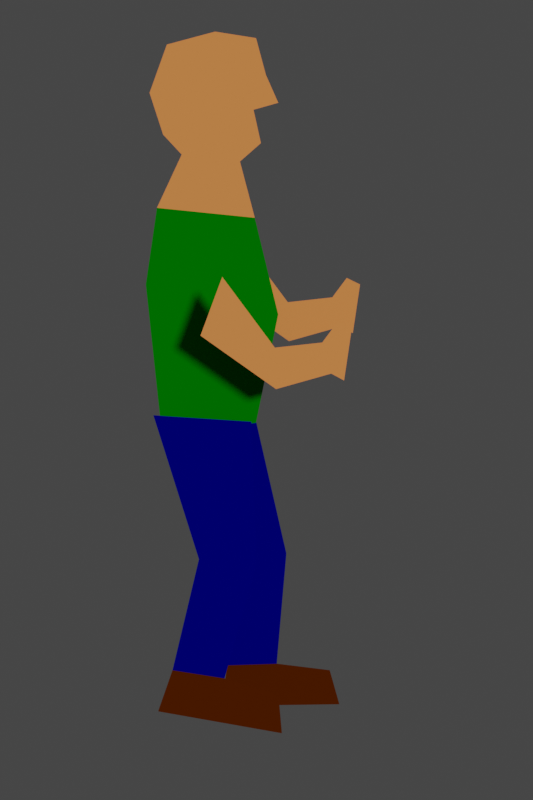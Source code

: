 # Source: untitled.blend  (saved by Blender 3.1.7; exported with 4.5.12 LTS)
import bpy
from mathutils import Matrix  # noqa: F401  (used for matrix-valued properties, if any)

bpy.ops.wm.read_factory_settings(use_empty=True)
scene = bpy.context.scene
scene.name = 'Scene'

# ---- collections
col_collection = bpy.data.collections.new('Collection'); scene.collection.children.link(col_collection)
col_drawing_svg = bpy.data.collections.new('drawing.svg'); scene.collection.children.link(col_drawing_svg)

# ---- materials (node trees are filled in below, after node groups)
mat_svgmat_005 = bpy.data.materials.new('SVGMat.005')
mat_svgmat_005.use_transparent_shadow = False
mat_svgmat_005.diffuse_color = (0.09084, 0.016, 0.0, 1.0)
mat_svgmat_001 = bpy.data.materials.new('SVGMat.001')
mat_svgmat_001.use_transparent_shadow = False
mat_svgmat_001.diffuse_color = (1.0, 0.3185, 0.09084, 1.0)
mat_svgmat_002 = bpy.data.materials.new('SVGMat.002')
mat_svgmat_002.use_transparent_shadow = False
mat_svgmat_002.diffuse_color = (1.0, 0.3185, 0.09084, 1.0)
mat_svgmat_003 = bpy.data.materials.new('SVGMat.003')
mat_svgmat_003.use_transparent_shadow = False
mat_svgmat_003.diffuse_color = (0.0, 0.2159, 0.0, 1.0)
mat_svgmat_004 = bpy.data.materials.new('SVGMat.004')
mat_svgmat_004.use_transparent_shadow = False
mat_svgmat_004.diffuse_color = (0.0, 0.0, 0.2159, 1.0)
mat_svgmat_006 = bpy.data.materials.new('SVGMat.006')
mat_svgmat_006.use_transparent_shadow = False
mat_svgmat_006.diffuse_color = (0.0, 0.0, 0.2159, 1.0)
mat_svgmat_007 = bpy.data.materials.new('SVGMat.007')
mat_svgmat_007.use_transparent_shadow = False
mat_svgmat_007.diffuse_color = (0.09084, 0.016, 0.0, 1.0)
mat_svgmat_008 = bpy.data.materials.new('SVGMat.008')
mat_svgmat_008.use_transparent_shadow = False
mat_svgmat_008.diffuse_color = (1.0, 0.3185, 0.09084, 1.0)

# ---- material node trees

# ---- world
world_world = bpy.data.worlds.new('World'); scene.world = world_world
world_world.use_nodes = True; world_world.node_tree.nodes.clear()
_N = world_world.node_tree.nodes; _L = world_world.node_tree.links
n0 = _N.new('ShaderNodeOutputWorld'); n0.name = 'World Output'; n0.location = (300, 300)
n1 = _N.new('ShaderNodeBackground'); n1.name = 'Background'; n1.location = (10, 300)
n1.inputs[0].default_value = (0.05088, 0.05088, 0.05088, 1.0)
_L.new(n1.outputs[0], n0.inputs[0])
n0.is_active_output = True
world_world.color = (0.05088, 0.05088, 0.05088)
world_world.use_sun_shadow = False
world_world.sun_shadow_jitter_overblur = 0.0

# ---- cameras
cam_camera = bpy.data.cameras.new('Camera')
cam_camera.clip_end = 100.0
cam_camera.ortho_scale = 7.314

# ---- lights
light_light = bpy.data.lights.new('Light', 'SUN')
light_light.transmission_factor = 0.0
light_light.angle = 0.1993
light_light.energy = 2.0
light_light.shadow_soft_size = 0.1
light_light.shadow_cascade_max_distance = 1000.0

# ---- meshes
me_path1611 = bpy.data.meshes.new('path1611')
me_path1611.from_pydata([(0.05873, 0.01201, 0.0), (0.05749, 0.00364, 0.0), (0.08185, 0.003974, 0.0), (0.07986, 0.011, 0.0), (0.06892, 0.01234, 0.0), (0.06101, 0.1007, -4.657e-10), (0.0712, 0.08697, -4.657e-10), (0.0804, 0.08798, -4.657e-10), (0.08338, 0.09199, -4.657e-10), (0.08612, 0.09065, -4.657e-10), (0.08463, 0.08061, -4.657e-10), (0.08214, 0.08195, -4.657e-10), (0.07145, 0.07894, -4.657e-10), (0.05679, 0.08932, -4.657e-10), (0.04481, 0.1054, 0.006194), (0.04978, 0.1161, 0.006194), (0.04605, 0.1201, 0.006194), (0.04332, 0.1285, 0.006194), (0.0468, 0.1382, 0.006194), (0.05649, 0.1408, 0.006194), (0.0647, 0.1395, 0.006194), (0.06669, 0.1321, 0.006194), (0.06917, 0.1265, 0.006194), (0.0642, 0.1251, 0.006194), (0.06569, 0.1184, 0.006194), (0.06147, 0.1147, 0.006194), (0.06445, 0.1034, 0.006194), (0.04481, 0.1054, 0.006194), (0.06445, 0.1034, 0.006194), (0.06917, 0.08396, 0.006194), (0.0647, 0.0622, 0.006194), (0.04581, 0.05986, 0.006194), (0.04258, 0.08998, 0.006194), (0.04581, 0.05986, -4.657e-10), (0.0647, 0.0622, -4.657e-10), (0.07091, 0.0351, -4.657e-10), (0.06892, 0.01234, -4.657e-10), (0.05873, 0.01201, -4.657e-10), (0.05973, 0.03409, -4.657e-10), (0.04488, 0.06382, 0.01395), (0.06388, 0.06258, 0.01395), (0.06489, 0.03479, 0.01395), (0.05866, 0.01281, 0.01395), (0.04859, 0.01439, 0.01395), (0.05371, 0.0359, 0.01395), (0.04859, 0.01439, 0.01395), (0.0458, 0.006408, 0.01395), (0.06979, 0.002164, 0.01395), (0.06915, 0.00944, 0.01395), (0.05866, 0.01281, 0.01395), (0.05823, 0.09065, 0.01395), (0.06843, 0.07693, 0.01395), (0.07762, 0.07793, 0.01395), (0.0806, 0.08195, 0.01395), (0.08334, 0.08061, 0.01395), (0.08185, 0.07057, 0.01395), (0.07936, 0.07191, 0.01395), (0.06867, 0.0689, 0.01395), (0.05401, 0.07927, 0.01395)], [], [(0, 3, 4), (1, 3, 0), (1, 2, 3), (13, 6, 5), (7, 9, 8), (7, 10, 9), (12, 6, 13), (6, 11, 7), (11, 10, 7), (12, 11, 6), (18, 20, 19), (18, 21, 20), (17, 21, 18), (17, 22, 21), (16, 23, 17), (23, 22, 17), (16, 24, 23), (15, 24, 16), (15, 25, 24), (14, 25, 15), (14, 26, 25), (32, 28, 27), (32, 29, 28), (31, 29, 32), (31, 30, 29), (33, 35, 34), (38, 35, 33), (38, 36, 35), (37, 36, 38), (44, 40, 39), (44, 41, 40), (43, 41, 44), (43, 42, 41), (46, 49, 45), (46, 48, 49), (46, 47, 48), (58, 51, 50), (52, 54, 53), (52, 55, 54), (57, 51, 58), (51, 56, 52), (56, 55, 52), (57, 56, 51)])
me_path1611.polygons.foreach_set('material_index', [0, 0, 0, 1, 1, 1, 1, 1, 1, 1, 2, 2, 2, 2, 2, 2, 2, 2, 2, 2, 2, 3, 3, 3, 3, 4, 4, 4, 4, 5, 5, 5, 5, 6, 6, 6, 7, 7, 7, 7, 7, 7, 7])
_uv = me_path1611.uv_layers.new(name='UVMap')
_uv.uv.foreach_set('vector', [0.0, 0.0, 0.75, 0.0, 1.0, 0.0, 0.25, 0.0, 0.75, 0.0, 0.0, 0.0, 0.25, 0.0, 0.5, 0.0, 0.75, 0.0, 1.0, 0.0, 0.125, 0.0, 0.0, 0.0, 0.25, 0.0, 0.5, 0.0, 0.375, 0.0, 0.25, 0.0, 0.625, 0.0, 0.5, 0.0, 0.875, 0.0, 0.125, 0.0, 1.0, 0.0, 0.125, 0.0, 0.75, 0.0, 0.25, 0.0, 0.75, 0.0, 0.625, 0.0, 0.25, 0.0, 0.875, 0.0, 0.75, 0.0, 0.125, 0.0, 0.3333, 0.0, 0.5, 0.0, 0.4167, 0.0, 0.3333, 0.0, 0.5833, 0.0, 0.5, 0.0, 0.25, 0.0, 0.5833, 0.0, 0.3333, 0.0, 0.25, 0.0, 0.6667, 0.0, 0.5833, 0.0, 0.1667, 0.0, 0.75, 0.0, 0.25, 0.0, 0.75, 0.0, 0.6667, 0.0, 0.25, 0.0, 0.1667, 0.0, 0.8333, 0.0, 0.75, 0.0, 0.08333, 0.0, 0.8333, 0.0, 0.1667, 0.0, 0.08333, 0.0, 0.9167, 0.0, 0.8333, 0.0, 0.0, 0.0, 0.9167, 0.0, 0.08333, 0.0, 0.0, 0.0, 1.0, 0.0, 0.9167, 0.0, 1.0, 0.0, 0.2, 0.0, 0.0, 0.0, 1.0, 0.0, 0.4, 0.0, 0.2, 0.0, 0.8, 0.0, 0.4, 0.0, 1.0, 0.0, 0.8, 0.0, 0.6, 0.0, 0.4, 0.0, 0.0, 0.0, 0.4, 0.0, 0.2, 0.0, 1.0, 0.0, 0.4, 0.0, 0.0, 0.0, 1.0, 0.0, 0.6, 0.0, 0.4, 0.0, 0.8, 0.0, 0.6, 0.0, 1.0, 0.0, 1.0, 0.0, 0.2, 0.0, 0.0, 0.0, 1.0, 0.0, 0.4, 0.0, 0.2, 0.0, 0.8, 0.0, 0.4, 0.0, 1.0, 0.0, 0.8, 0.0, 0.6, 0.0, 0.4, 0.0, 0.25, 0.0, 1.0, 0.0, 0.0, 0.0, 0.25, 0.0, 0.75, 0.0, 1.0, 0.0, 0.25, 0.0, 0.5, 0.0, 0.75, 0.0, 1.0, 0.0, 0.125, 0.0, 0.0, 0.0, 0.25, 0.0, 0.5, 0.0, 0.375, 0.0, 0.25, 0.0, 0.625, 0.0, 0.5, 0.0, 0.875, 0.0, 0.125, 0.0, 1.0, 0.0, 0.125, 0.0, 0.75, 0.0, 0.25, 0.0, 0.75, 0.0, 0.625, 0.0, 0.25, 0.0, 0.875, 0.0, 0.75, 0.0, 0.125, 0.0])
me_path1611.materials.append(mat_svgmat_005)
me_path1611.materials.append(mat_svgmat_001)
me_path1611.materials.append(mat_svgmat_002)
me_path1611.materials.append(mat_svgmat_003)
me_path1611.materials.append(mat_svgmat_004)
me_path1611.materials.append(mat_svgmat_006)
me_path1611.materials.append(mat_svgmat_007)
me_path1611.materials.append(mat_svgmat_008)
me_path1611.use_remesh_fix_poles = True
me_path1611.use_remesh_preserve_attributes = False
me_path1611.update()
arm_armature = bpy.data.armatures.new('Armature')  # bones are not reproduced

# ---- objects
ob_light = bpy.data.objects.new('Light', light_light)
ob_camera = bpy.data.objects.new('Camera', cam_camera)
ob_armature = bpy.data.objects.new('Armature', arm_armature)
ob_foot_l = bpy.data.objects.new('foot_l', me_path1611)

# ---- transforms, parenting, visibility, modifiers, constraints
ob_light.location = (-4.913, 4.71, 15.18)
ob_light.rotation_euler = (0.6503, 0.05522, 1.866)
ob_light.lock_rotations_4d = False
ob_light.empty_display_type = 'ARROWS'
ob_light.color = (0.0, 0.0, 0.0, 0.0)
ob_light.lineart.crease_threshold = 0.0
ob_camera.location = (3.0, 3.0, 10.0)
ob_camera.lock_rotations_4d = False
ob_camera.empty_display_type = 'ARROWS'
ob_camera.color = (0.0, 0.0, 0.0, 0.0)
ob_camera.display_type = 'WIRE'
ob_camera.lineart.crease_threshold = 0.0
ob_armature.location = (2.359, 2.936, -0.01808)
ob_armature.rotation_euler = (-1.571, -0.0, 0.0)
ob_armature.scale = (1.569, 1.569, 1.569)
ob_foot_l.parent = ob_armature
ob_foot_l.matrix_parent_inverse = Matrix(((0.6374, -0.0, 0.0, -1.504), (0.0, -2.786e-08, -0.6374, -0.01152), (0.0, 0.6374, -2.786e-08, -1.871), (-0.0, 0.0, 0.0, 1.0)))
ob_foot_l.location = (0.0, 0.0, -0.3039)
ob_foot_l.scale = (44.91, 44.91, 44.91)
_vg = ob_foot_l.vertex_groups.new(name='Bone')
for _i, _w in zip([27, 28, 29, 30, 31, 32, 34, 39, 40, 44, 50, 51, 58], [0.3672, 0.3698, 0.3145, 0.1122, 0.06939, 0.6294, 0.0, 0.02342, 0.04492, 0.0, 0.2884, 0.06804, 0.7556]): _vg.add([_i], _w, 'REPLACE')
_vg = ob_foot_l.vertex_groups.new(name='Bone.011')
for _i, _w in zip([50, 51, 58], [0.604, 0.0007311, 0.1311]): _vg.add([_i], _w, 'REPLACE')
_vg = ob_foot_l.vertex_groups.new(name='Bone.012')
for _i, _w in zip([50, 51, 52, 53, 54, 55, 56, 57, 58], [0.09169, 0.7353, 0.1672, 0.1508, 0.1528, 0.1036, 0.1131, 0.5434, 0.1036]): _vg.add([_i], _w, 'REPLACE')
_vg = ob_foot_l.vertex_groups.new(name='Bone.013')
for _i, _w in zip([51, 52, 53, 54, 55, 56, 57], [0.2063, 0.8504, 0.9888, 0.8603, 0.165, 0.3749, 0.3652]): _vg.add([_i], _w, 'REPLACE')
_vg = ob_foot_l.vertex_groups.new(name='Bone.014')
for _i, _w in zip([51, 52, 53, 54, 55, 56, 57], [0.1007, 0.7868, 0.8069, 0.8039, 0.8479, 0.8347, 0.09452]): _vg.add([_i], _w, 'REPLACE')
_vg = ob_foot_l.vertex_groups.new(name='Bone.015')
_vg = ob_foot_l.vertex_groups.new(name='Bone.016')
for _i, _w in zip([5, 6, 7, 8, 12, 13], [0.9843, 0.9007, 0.09445, 0.01735, 0.5523, 1.0]): _vg.add([_i], _w, 'REPLACE')
_vg = ob_foot_l.vertex_groups.new(name='Bone.017')
for _i, _w in zip([6, 7, 8, 9, 10, 11, 12], [0.04164, 0.5511, 0.2014, 0.6399, 0.4896, 0.8726, 0.4196]): _vg.add([_i], _w, 'REPLACE')
_vg = ob_foot_l.vertex_groups.new(name='Bone.018')
for _i, _w in zip([6, 7, 8, 9, 10, 11, 12], [0.05349, 0.8196, 0.931, 0.9512, 0.5081, 0.5131, 0.05706]): _vg.add([_i], _w, 'REPLACE')
_vg = ob_foot_l.vertex_groups.new(name='Bone.019')
for _i, _w in zip([14, 15, 16, 17, 22, 23, 24, 25, 26, 27, 28, 29, 30, 32], [0.3122, 0.07496, 0.05227, 0.01566, 0.0005496, 0.004981, 0.02571, 0.04647, 0.08941, 0.4343, 0.2591, 0.1441, 0.05183, 0.1386]): _vg.add([_i], _w, 'REPLACE')
_vg = ob_foot_l.vertex_groups.new(name='Bone.020')
for _i, _w in zip([14, 15, 16, 17, 18, 19, 20, 21, 22, 23, 24, 25, 26], [0.6878, 0.925, 0.9477, 0.9672, 0.9786, 0.9799, 0.9803, 0.9783, 0.9747, 0.9725, 0.9621, 0.9518, 0.9106]): _vg.add([_i], _w, 'REPLACE')
_vg = ob_foot_l.vertex_groups.new(name='Bone.001')
_vg = ob_foot_l.vertex_groups.new(name='Bone.002')
for _i, _w in zip([39, 40, 41, 44], [0.7573, 0.68, 0.9858, 0.4413]): _vg.add([_i], _w, 'REPLACE')
_vg = ob_foot_l.vertex_groups.new(name='Bone.003')
for _i, _w in zip([6, 12, 13, 29, 30, 31, 33, 34, 38, 39, 40, 41, 42, 43, 44, 45, 46, 47, 48, 49, 50, 51, 52, 53, 55, 56, 57, 58], [0.0, 0.0, 0.0, 0.0, 0.0, 0.0, 0.0, 0.0, 0.0, 1.927e-08, 0.0001396, 0.2193, 0.8815, 0.8771, 0.2411, 0.6595, 0.6971, 0.2221, 0.276, 0.6079, 0.0, 0.0, 0.0, 0.0, 0.0, 0.0, 0.0, 0.0]): _vg.add([_i], _w, 'REPLACE')
_vg = ob_foot_l.vertex_groups.new(name='Bone.004')
_vg = ob_foot_l.vertex_groups.new(name='Bone.005')
for _i, _w in zip([45, 46, 47, 48, 49], [0.3405, 0.3029, 0.7779, 0.724, 0.3921]): _vg.add([_i], _w, 'REPLACE')
_vg = ob_foot_l.vertex_groups.new(name='Bone.006')
for _i, _w in zip([33, 34, 38, 39, 40], [0.3523, 0.1785, 0.02305, 0.3904, 0.1003]): _vg.add([_i], _w, 'REPLACE')
_vg = ob_foot_l.vertex_groups.new(name='Bone.007')
for _i, _w in zip([0, 4, 5, 6, 12, 13, 14, 15, 25, 26, 27, 28, 29, 30, 31, 32, 33, 34, 35, 36, 37, 38, 39, 40, 41, 42, 43, 44, 45, 46, 49, 50, 51, 57, 58], [0.0003235, 0.258, 0.0, 0.0, 0.0, 0.0, 0.0, 0.0, 0.0, 0.0, 0.001554, 0.001236, 0.01951, 0.001709, 0.06021, 0.001224, 0.4312, 0.2588, 0.8573, 0.2869, 0.0003235, 0.1823, 0.0, 0.002326, 0.002338, 0.02631, 0.008377, 0.000332, 0.0, 0.0, 0.0, 0.0, 0.0, 0.0, 0.0]): _vg.add([_i], _w, 'REPLACE')
_vg = ob_foot_l.vertex_groups.new(name='Bone.008')
for _i, _w in zip([0, 1, 2, 3, 4, 33, 34, 35, 36, 37, 38, 40, 41, 42, 43, 44], [0.7846, 0.5948, 0.4841, 0.5466, 0.6677, 0.1682, 0.2255, 0.57, 0.5275, 0.8858, 0.794, 0.004209, 0.3555, 0.05191, 0.04658, 0.0957]): _vg.add([_i], _w, 'REPLACE')
_vg = ob_foot_l.vertex_groups.new(name='Bone.009')
for _i, _w in zip([0, 1, 2, 3, 4], [0.07702, 0.2889, 0.05494, 0.05909, 0.06814]): _vg.add([_i], _w, 'REPLACE')
_vg = ob_foot_l.vertex_groups.new(name='Bone.010')
for _i, _w in zip([0, 1, 2, 3, 4, 36, 37], [0.1384, 0.1164, 0.461, 0.3944, 0.2642, 0.4245, 0.09567]): _vg.add([_i], _w, 'REPLACE')
_m = ob_foot_l.modifiers.new('Armature', 'ARMATURE')
_m.object = ob_armature

# ---- collection membership
col_collection.objects.link(ob_light)
col_collection.objects.link(ob_camera)
col_collection.objects.link(ob_armature)
col_drawing_svg.objects.link(ob_foot_l)

# ---- scene / render settings (as saved in the file)
scene.camera = ob_camera
scene.frame_start = 1; scene.frame_end = 20; scene.frame_set(13)
scene.render.engine = 'BLENDER_EEVEE_NEXT'
scene.render.resolution_x = 80
scene.render.resolution_y = 120
scene.render.film_transparent = True
scene.cycles.sampling_pattern = 'TABULATED_SOBOL'
scene.cycles.use_light_tree = False
scene.view_settings.view_transform = 'Filmic'
bpy.context.view_layer.update()
